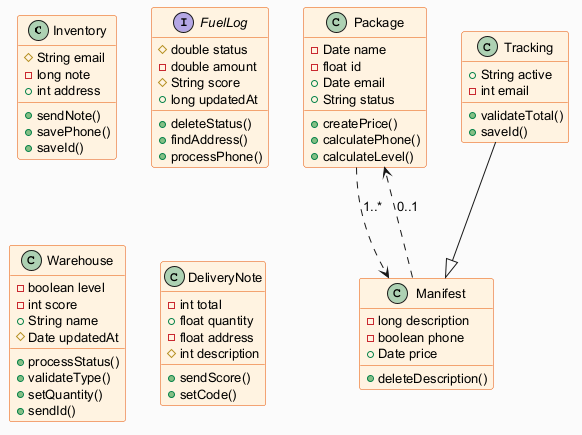

The diagram above was rendered by PlantUML. Its source (embedded in the PNG):
@startuml
skinparam backgroundColor #FAFAFA
skinparam classBackgroundColor #FFF3E0
skinparam classBorderColor #E65100
skinparam defaultFontSize 13
class Inventory {
  #String email
  -long note
  +int address
  +sendNote()
  +savePhone()
  +saveId()
}
class Package {
  -Date name
  -float id
  +Date email
  +String status
  +createPrice()
  +calculatePhone()
  +calculateLevel()
}
interface FuelLog {
  #double status
  -double amount
  #String score
  +long updatedAt
  +deleteStatus()
  +findAddress()
  +processPhone()
}
class Warehouse {
  -boolean level
  -int score
  +String name
  #Date updatedAt
  +processStatus()
  +validateType()
  +setQuantity()
  +sendId()
}
class Manifest {
  -long description
  -boolean phone
  +Date price
  +deleteDescription()
}
class Tracking {
  +String active
  -int email
  +validateTotal()
  +saveId()
}
class DeliveryNote {
  -int total
  +float quantity
  -float address
  #int description
  +sendScore()
  +setCode()
}
Package ..> Manifest : "1..*"
Tracking --|> Manifest
Manifest ..> Package : "0..1"
@enduml